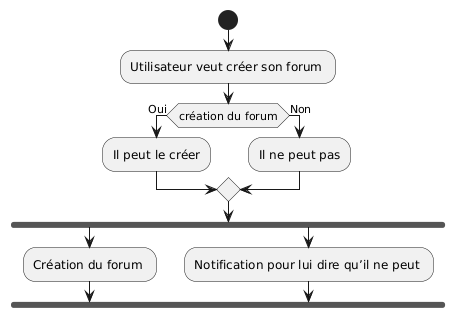

The diagram above was rendered by PlantUML. Its source (embedded in the PNG):
@startuml
Start
:Utilisateur veut créer son forum ;
if (création du forum) then (Oui)
:Il peut le créer;
else (Non)
:Il ne peut pas;
endif
fork
:Création du forum ;
fork again
:Notification pour lui dire qu’il ne peut ;
@enduml